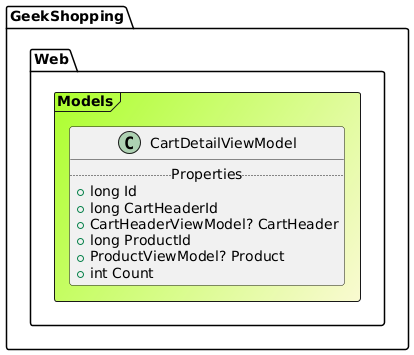

The diagram above was rendered by PlantUML. Its source (embedded in the PNG):
@startuml

Frame GeekShopping.Web.Models #GreenYellow/LightGoldenRodYellow{
class CartDetailViewModel {
.. Properties ..
+ long Id
+ long CartHeaderId
+ CartHeaderViewModel? CartHeader
+ long ProductId
+ ProductViewModel? Product
+ int Count
}
}
@enduml